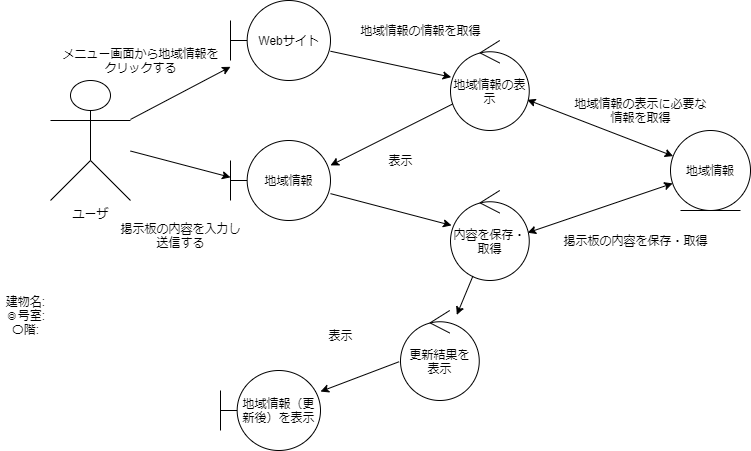

The diagram above was exported from draw.io. Its source (the exported page's mxGraphModel, read from the mxfile embedded in the PNG):
<mxGraphModel dx="509" dy="599" grid="1" gridSize="10" guides="1" tooltips="1" connect="1" arrows="1" fold="1" page="1" pageScale="1" pageWidth="827" pageHeight="1169" math="0" shadow="0">
  <root>
    <mxCell id="0" />
    <mxCell id="1" parent="0" />
    <mxCell id="BmgCHWlmVewhv91ilOlK-3" value="" style="rounded=0;orthogonalLoop=1;jettySize=auto;html=1;" edge="1" parent="1" source="BmgCHWlmVewhv91ilOlK-1" target="BmgCHWlmVewhv91ilOlK-2">
      <mxGeometry relative="1" as="geometry" />
    </mxCell>
    <mxCell id="BmgCHWlmVewhv91ilOlK-9" value="" style="edgeStyle=none;rounded=0;orthogonalLoop=1;jettySize=auto;html=1;" edge="1" parent="1" source="BmgCHWlmVewhv91ilOlK-1">
      <mxGeometry relative="1" as="geometry">
        <mxPoint x="380" y="216.84210526315792" as="targetPoint" />
      </mxGeometry>
    </mxCell>
    <mxCell id="BmgCHWlmVewhv91ilOlK-1" value="ユーザ" style="shape=umlActor;verticalLabelPosition=bottom;verticalAlign=top;html=1;" vertex="1" parent="1">
      <mxGeometry x="200" y="120" width="80" height="120" as="geometry" />
    </mxCell>
    <mxCell id="BmgCHWlmVewhv91ilOlK-6" value="" style="edgeStyle=none;rounded=0;orthogonalLoop=1;jettySize=auto;html=1;" edge="1" parent="1" source="BmgCHWlmVewhv91ilOlK-2" target="BmgCHWlmVewhv91ilOlK-5">
      <mxGeometry relative="1" as="geometry" />
    </mxCell>
    <mxCell id="BmgCHWlmVewhv91ilOlK-2" value="Webサイト" style="shape=umlBoundary;whiteSpace=wrap;html=1;" vertex="1" parent="1">
      <mxGeometry x="380" y="40" width="100" height="80" as="geometry" />
    </mxCell>
    <mxCell id="BmgCHWlmVewhv91ilOlK-4" value="メニュー画面から地域情報を&lt;br&gt;クリックする" style="text;html=1;align=center;verticalAlign=middle;resizable=0;points=[];autosize=1;strokeColor=none;fillColor=none;" vertex="1" parent="1">
      <mxGeometry x="205" y="85" width="170" height="30" as="geometry" />
    </mxCell>
    <mxCell id="BmgCHWlmVewhv91ilOlK-8" value="" style="edgeStyle=none;rounded=0;orthogonalLoop=1;jettySize=auto;html=1;" edge="1" parent="1" source="BmgCHWlmVewhv91ilOlK-5">
      <mxGeometry relative="1" as="geometry">
        <mxPoint x="480" y="204.92537313432842" as="targetPoint" />
      </mxGeometry>
    </mxCell>
    <mxCell id="BmgCHWlmVewhv91ilOlK-12" value="" style="edgeStyle=none;rounded=0;orthogonalLoop=1;jettySize=auto;html=1;startArrow=classic;startFill=1;" edge="1" parent="1" source="BmgCHWlmVewhv91ilOlK-5" target="BmgCHWlmVewhv91ilOlK-11">
      <mxGeometry relative="1" as="geometry" />
    </mxCell>
    <mxCell id="BmgCHWlmVewhv91ilOlK-5" value="地域情報の表示" style="ellipse;shape=umlControl;whiteSpace=wrap;html=1;" vertex="1" parent="1">
      <mxGeometry x="600" y="80" width="78.75" height="90" as="geometry" />
    </mxCell>
    <mxCell id="BmgCHWlmVewhv91ilOlK-11" value="地域情報" style="ellipse;shape=umlEntity;whiteSpace=wrap;html=1;" vertex="1" parent="1">
      <mxGeometry x="820" y="170" width="80" height="80" as="geometry" />
    </mxCell>
    <mxCell id="BmgCHWlmVewhv91ilOlK-20" value="" style="edgeStyle=none;rounded=0;orthogonalLoop=1;jettySize=auto;html=1;startArrow=classic;startFill=1;" edge="1" parent="1" target="BmgCHWlmVewhv91ilOlK-11">
      <mxGeometry relative="1" as="geometry">
        <mxPoint x="677.1341919581362" y="272.241186278986" as="sourcePoint" />
      </mxGeometry>
    </mxCell>
    <mxCell id="BmgCHWlmVewhv91ilOlK-18" value="建物名:&lt;br&gt;◎号室:&lt;br&gt;〇階:" style="text;html=1;align=center;verticalAlign=middle;resizable=0;points=[];autosize=1;strokeColor=none;fillColor=none;" vertex="1" parent="1">
      <mxGeometry x="150" y="330" width="50" height="50" as="geometry" />
    </mxCell>
    <mxCell id="BmgCHWlmVewhv91ilOlK-26" value="地域情報の情報を取得" style="text;html=1;align=center;verticalAlign=middle;resizable=0;points=[];autosize=1;strokeColor=none;fillColor=none;" vertex="1" parent="1">
      <mxGeometry x="500" y="60" width="140" height="20" as="geometry" />
    </mxCell>
    <mxCell id="BmgCHWlmVewhv91ilOlK-32" value="" style="edgeStyle=none;rounded=0;orthogonalLoop=1;jettySize=auto;html=1;startArrow=none;startFill=0;" edge="1" parent="1" source="BmgCHWlmVewhv91ilOlK-27" target="BmgCHWlmVewhv91ilOlK-31">
      <mxGeometry relative="1" as="geometry" />
    </mxCell>
    <mxCell id="BmgCHWlmVewhv91ilOlK-27" value="地域情報" style="shape=umlBoundary;whiteSpace=wrap;html=1;" vertex="1" parent="1">
      <mxGeometry x="380" y="180" width="100" height="80" as="geometry" />
    </mxCell>
    <mxCell id="BmgCHWlmVewhv91ilOlK-28" value="表示" style="text;html=1;align=center;verticalAlign=middle;resizable=0;points=[];autosize=1;strokeColor=none;fillColor=none;" vertex="1" parent="1">
      <mxGeometry x="530" y="190" width="40" height="20" as="geometry" />
    </mxCell>
    <mxCell id="BmgCHWlmVewhv91ilOlK-29" value="地域情報の表示に必要な&lt;br&gt;情報を取得" style="text;html=1;align=center;verticalAlign=middle;resizable=0;points=[];autosize=1;strokeColor=none;fillColor=none;" vertex="1" parent="1">
      <mxGeometry x="715" y="135" width="150" height="30" as="geometry" />
    </mxCell>
    <mxCell id="BmgCHWlmVewhv91ilOlK-30" value="掲示板の内容を入力し&lt;br&gt;送信する" style="text;html=1;align=center;verticalAlign=middle;resizable=0;points=[];autosize=1;strokeColor=none;fillColor=none;" vertex="1" parent="1">
      <mxGeometry x="260" y="260" width="140" height="30" as="geometry" />
    </mxCell>
    <mxCell id="BmgCHWlmVewhv91ilOlK-37" value="" style="edgeStyle=none;rounded=0;orthogonalLoop=1;jettySize=auto;html=1;startArrow=none;startFill=0;exitX=-0.017;exitY=0.569;exitDx=0;exitDy=0;exitPerimeter=0;" edge="1" parent="1" source="BmgCHWlmVewhv91ilOlK-39" target="BmgCHWlmVewhv91ilOlK-36">
      <mxGeometry relative="1" as="geometry">
        <mxPoint x="600" y="380" as="sourcePoint" />
      </mxGeometry>
    </mxCell>
    <mxCell id="BmgCHWlmVewhv91ilOlK-31" value="内容を保存・取得" style="ellipse;shape=umlControl;whiteSpace=wrap;html=1;" vertex="1" parent="1">
      <mxGeometry x="600" y="230" width="78.75" height="90" as="geometry" />
    </mxCell>
    <mxCell id="BmgCHWlmVewhv91ilOlK-33" value="掲示板の内容を保存・取得" style="text;html=1;align=center;verticalAlign=middle;resizable=0;points=[];autosize=1;strokeColor=none;fillColor=none;" vertex="1" parent="1">
      <mxGeometry x="705" y="270" width="160" height="20" as="geometry" />
    </mxCell>
    <mxCell id="BmgCHWlmVewhv91ilOlK-36" value="地域情報（更新後）を表示" style="shape=umlBoundary;whiteSpace=wrap;html=1;" vertex="1" parent="1">
      <mxGeometry x="370" y="410" width="100" height="80" as="geometry" />
    </mxCell>
    <mxCell id="BmgCHWlmVewhv91ilOlK-38" value="表示" style="text;html=1;align=center;verticalAlign=middle;resizable=0;points=[];autosize=1;strokeColor=none;fillColor=none;" vertex="1" parent="1">
      <mxGeometry x="470" y="365" width="40" height="20" as="geometry" />
    </mxCell>
    <mxCell id="BmgCHWlmVewhv91ilOlK-40" value="" style="edgeStyle=none;rounded=0;orthogonalLoop=1;jettySize=auto;html=1;startArrow=none;startFill=0;" edge="1" parent="1" source="BmgCHWlmVewhv91ilOlK-31" target="BmgCHWlmVewhv91ilOlK-39">
      <mxGeometry relative="1" as="geometry" />
    </mxCell>
    <mxCell id="BmgCHWlmVewhv91ilOlK-39" value="更新結果を&lt;br&gt;表示" style="ellipse;shape=umlControl;whiteSpace=wrap;html=1;" vertex="1" parent="1">
      <mxGeometry x="550" y="350" width="78.75" height="90" as="geometry" />
    </mxCell>
  </root>
</mxGraphModel>